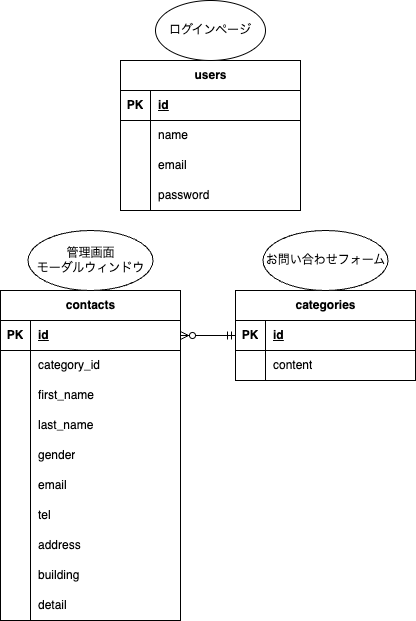

The diagram above was exported from draw.io. Its source (the exported page's mxGraphModel, read from the mxfile embedded in the PNG):
<mxGraphModel dx="607" dy="592" grid="1" gridSize="10" guides="1" tooltips="1" connect="1" arrows="1" fold="1" page="1" pageScale="1" pageWidth="827" pageHeight="1169" math="0" shadow="0">
  <root>
    <mxCell id="0" />
    <mxCell id="1" parent="0" />
    <mxCell id="2" value="contacts" style="shape=table;startSize=30;container=1;collapsible=1;childLayout=tableLayout;fixedRows=1;rowLines=0;fontStyle=1;align=center;resizeLast=1;html=1;" parent="1" vertex="1">
      <mxGeometry x="50" y="310" width="180" height="330" as="geometry" />
    </mxCell>
    <mxCell id="3" value="" style="shape=tableRow;horizontal=0;startSize=0;swimlaneHead=0;swimlaneBody=0;fillColor=none;collapsible=0;dropTarget=0;points=[[0,0.5],[1,0.5]];portConstraint=eastwest;top=0;left=0;right=0;bottom=1;" parent="2" vertex="1">
      <mxGeometry y="30" width="180" height="30" as="geometry" />
    </mxCell>
    <mxCell id="4" value="PK" style="shape=partialRectangle;connectable=0;fillColor=none;top=0;left=0;bottom=0;right=0;fontStyle=1;overflow=hidden;whiteSpace=wrap;html=1;" parent="3" vertex="1">
      <mxGeometry width="30" height="30" as="geometry">
        <mxRectangle width="30" height="30" as="alternateBounds" />
      </mxGeometry>
    </mxCell>
    <mxCell id="5" value="id" style="shape=partialRectangle;connectable=0;fillColor=none;top=0;left=0;bottom=0;right=0;align=left;spacingLeft=6;fontStyle=5;overflow=hidden;whiteSpace=wrap;html=1;" parent="3" vertex="1">
      <mxGeometry x="30" width="150" height="30" as="geometry">
        <mxRectangle width="150" height="30" as="alternateBounds" />
      </mxGeometry>
    </mxCell>
    <mxCell id="6" value="" style="shape=tableRow;horizontal=0;startSize=0;swimlaneHead=0;swimlaneBody=0;fillColor=none;collapsible=0;dropTarget=0;points=[[0,0.5],[1,0.5]];portConstraint=eastwest;top=0;left=0;right=0;bottom=0;" parent="2" vertex="1">
      <mxGeometry y="60" width="180" height="30" as="geometry" />
    </mxCell>
    <mxCell id="7" value="" style="shape=partialRectangle;connectable=0;fillColor=none;top=0;left=0;bottom=0;right=0;editable=1;overflow=hidden;whiteSpace=wrap;html=1;" parent="6" vertex="1">
      <mxGeometry width="30" height="30" as="geometry">
        <mxRectangle width="30" height="30" as="alternateBounds" />
      </mxGeometry>
    </mxCell>
    <mxCell id="8" value="category_id" style="shape=partialRectangle;connectable=0;fillColor=none;top=0;left=0;bottom=0;right=0;align=left;spacingLeft=6;overflow=hidden;whiteSpace=wrap;html=1;" parent="6" vertex="1">
      <mxGeometry x="30" width="150" height="30" as="geometry">
        <mxRectangle width="150" height="30" as="alternateBounds" />
      </mxGeometry>
    </mxCell>
    <mxCell id="9" value="" style="shape=tableRow;horizontal=0;startSize=0;swimlaneHead=0;swimlaneBody=0;fillColor=none;collapsible=0;dropTarget=0;points=[[0,0.5],[1,0.5]];portConstraint=eastwest;top=0;left=0;right=0;bottom=0;" parent="2" vertex="1">
      <mxGeometry y="90" width="180" height="30" as="geometry" />
    </mxCell>
    <mxCell id="10" value="" style="shape=partialRectangle;connectable=0;fillColor=none;top=0;left=0;bottom=0;right=0;editable=1;overflow=hidden;whiteSpace=wrap;html=1;" parent="9" vertex="1">
      <mxGeometry width="30" height="30" as="geometry">
        <mxRectangle width="30" height="30" as="alternateBounds" />
      </mxGeometry>
    </mxCell>
    <mxCell id="11" value="first_name" style="shape=partialRectangle;connectable=0;fillColor=none;top=0;left=0;bottom=0;right=0;align=left;spacingLeft=6;overflow=hidden;whiteSpace=wrap;html=1;" parent="9" vertex="1">
      <mxGeometry x="30" width="150" height="30" as="geometry">
        <mxRectangle width="150" height="30" as="alternateBounds" />
      </mxGeometry>
    </mxCell>
    <mxCell id="12" value="" style="shape=tableRow;horizontal=0;startSize=0;swimlaneHead=0;swimlaneBody=0;fillColor=none;collapsible=0;dropTarget=0;points=[[0,0.5],[1,0.5]];portConstraint=eastwest;top=0;left=0;right=0;bottom=0;" parent="2" vertex="1">
      <mxGeometry y="120" width="180" height="30" as="geometry" />
    </mxCell>
    <mxCell id="13" value="" style="shape=partialRectangle;connectable=0;fillColor=none;top=0;left=0;bottom=0;right=0;editable=1;overflow=hidden;whiteSpace=wrap;html=1;" parent="12" vertex="1">
      <mxGeometry width="30" height="30" as="geometry">
        <mxRectangle width="30" height="30" as="alternateBounds" />
      </mxGeometry>
    </mxCell>
    <mxCell id="14" value="last_name" style="shape=partialRectangle;connectable=0;fillColor=none;top=0;left=0;bottom=0;right=0;align=left;spacingLeft=6;overflow=hidden;whiteSpace=wrap;html=1;" parent="12" vertex="1">
      <mxGeometry x="30" width="150" height="30" as="geometry">
        <mxRectangle width="150" height="30" as="alternateBounds" />
      </mxGeometry>
    </mxCell>
    <mxCell id="34" value="" style="shape=tableRow;horizontal=0;startSize=0;swimlaneHead=0;swimlaneBody=0;fillColor=none;collapsible=0;dropTarget=0;points=[[0,0.5],[1,0.5]];portConstraint=eastwest;top=0;left=0;right=0;bottom=0;" parent="2" vertex="1">
      <mxGeometry y="150" width="180" height="30" as="geometry" />
    </mxCell>
    <mxCell id="35" value="" style="shape=partialRectangle;connectable=0;fillColor=none;top=0;left=0;bottom=0;right=0;editable=1;overflow=hidden;whiteSpace=wrap;html=1;" parent="34" vertex="1">
      <mxGeometry width="30" height="30" as="geometry">
        <mxRectangle width="30" height="30" as="alternateBounds" />
      </mxGeometry>
    </mxCell>
    <mxCell id="36" value="gender" style="shape=partialRectangle;connectable=0;fillColor=none;top=0;left=0;bottom=0;right=0;align=left;spacingLeft=6;overflow=hidden;whiteSpace=wrap;html=1;" parent="34" vertex="1">
      <mxGeometry x="30" width="150" height="30" as="geometry">
        <mxRectangle width="150" height="30" as="alternateBounds" />
      </mxGeometry>
    </mxCell>
    <mxCell id="37" value="" style="shape=tableRow;horizontal=0;startSize=0;swimlaneHead=0;swimlaneBody=0;fillColor=none;collapsible=0;dropTarget=0;points=[[0,0.5],[1,0.5]];portConstraint=eastwest;top=0;left=0;right=0;bottom=0;" parent="2" vertex="1">
      <mxGeometry y="180" width="180" height="30" as="geometry" />
    </mxCell>
    <mxCell id="38" value="" style="shape=partialRectangle;connectable=0;fillColor=none;top=0;left=0;bottom=0;right=0;editable=1;overflow=hidden;whiteSpace=wrap;html=1;" parent="37" vertex="1">
      <mxGeometry width="30" height="30" as="geometry">
        <mxRectangle width="30" height="30" as="alternateBounds" />
      </mxGeometry>
    </mxCell>
    <mxCell id="39" value="email" style="shape=partialRectangle;connectable=0;fillColor=none;top=0;left=0;bottom=0;right=0;align=left;spacingLeft=6;overflow=hidden;whiteSpace=wrap;html=1;" parent="37" vertex="1">
      <mxGeometry x="30" width="150" height="30" as="geometry">
        <mxRectangle width="150" height="30" as="alternateBounds" />
      </mxGeometry>
    </mxCell>
    <mxCell id="40" value="" style="shape=tableRow;horizontal=0;startSize=0;swimlaneHead=0;swimlaneBody=0;fillColor=none;collapsible=0;dropTarget=0;points=[[0,0.5],[1,0.5]];portConstraint=eastwest;top=0;left=0;right=0;bottom=0;" parent="2" vertex="1">
      <mxGeometry y="210" width="180" height="30" as="geometry" />
    </mxCell>
    <mxCell id="41" value="" style="shape=partialRectangle;connectable=0;fillColor=none;top=0;left=0;bottom=0;right=0;editable=1;overflow=hidden;whiteSpace=wrap;html=1;" parent="40" vertex="1">
      <mxGeometry width="30" height="30" as="geometry">
        <mxRectangle width="30" height="30" as="alternateBounds" />
      </mxGeometry>
    </mxCell>
    <mxCell id="42" value="tel" style="shape=partialRectangle;connectable=0;fillColor=none;top=0;left=0;bottom=0;right=0;align=left;spacingLeft=6;overflow=hidden;whiteSpace=wrap;html=1;" parent="40" vertex="1">
      <mxGeometry x="30" width="150" height="30" as="geometry">
        <mxRectangle width="150" height="30" as="alternateBounds" />
      </mxGeometry>
    </mxCell>
    <mxCell id="43" value="" style="shape=tableRow;horizontal=0;startSize=0;swimlaneHead=0;swimlaneBody=0;fillColor=none;collapsible=0;dropTarget=0;points=[[0,0.5],[1,0.5]];portConstraint=eastwest;top=0;left=0;right=0;bottom=0;" parent="2" vertex="1">
      <mxGeometry y="240" width="180" height="30" as="geometry" />
    </mxCell>
    <mxCell id="44" value="" style="shape=partialRectangle;connectable=0;fillColor=none;top=0;left=0;bottom=0;right=0;editable=1;overflow=hidden;whiteSpace=wrap;html=1;" parent="43" vertex="1">
      <mxGeometry width="30" height="30" as="geometry">
        <mxRectangle width="30" height="30" as="alternateBounds" />
      </mxGeometry>
    </mxCell>
    <mxCell id="45" value="address" style="shape=partialRectangle;connectable=0;fillColor=none;top=0;left=0;bottom=0;right=0;align=left;spacingLeft=6;overflow=hidden;whiteSpace=wrap;html=1;" parent="43" vertex="1">
      <mxGeometry x="30" width="150" height="30" as="geometry">
        <mxRectangle width="150" height="30" as="alternateBounds" />
      </mxGeometry>
    </mxCell>
    <mxCell id="46" value="" style="shape=tableRow;horizontal=0;startSize=0;swimlaneHead=0;swimlaneBody=0;fillColor=none;collapsible=0;dropTarget=0;points=[[0,0.5],[1,0.5]];portConstraint=eastwest;top=0;left=0;right=0;bottom=0;" parent="2" vertex="1">
      <mxGeometry y="270" width="180" height="30" as="geometry" />
    </mxCell>
    <mxCell id="47" value="" style="shape=partialRectangle;connectable=0;fillColor=none;top=0;left=0;bottom=0;right=0;editable=1;overflow=hidden;whiteSpace=wrap;html=1;" parent="46" vertex="1">
      <mxGeometry width="30" height="30" as="geometry">
        <mxRectangle width="30" height="30" as="alternateBounds" />
      </mxGeometry>
    </mxCell>
    <mxCell id="48" value="building" style="shape=partialRectangle;connectable=0;fillColor=none;top=0;left=0;bottom=0;right=0;align=left;spacingLeft=6;overflow=hidden;whiteSpace=wrap;html=1;" parent="46" vertex="1">
      <mxGeometry x="30" width="150" height="30" as="geometry">
        <mxRectangle width="150" height="30" as="alternateBounds" />
      </mxGeometry>
    </mxCell>
    <mxCell id="49" value="" style="shape=tableRow;horizontal=0;startSize=0;swimlaneHead=0;swimlaneBody=0;fillColor=none;collapsible=0;dropTarget=0;points=[[0,0.5],[1,0.5]];portConstraint=eastwest;top=0;left=0;right=0;bottom=0;" parent="2" vertex="1">
      <mxGeometry y="300" width="180" height="30" as="geometry" />
    </mxCell>
    <mxCell id="50" value="" style="shape=partialRectangle;connectable=0;fillColor=none;top=0;left=0;bottom=0;right=0;editable=1;overflow=hidden;whiteSpace=wrap;html=1;" parent="49" vertex="1">
      <mxGeometry width="30" height="30" as="geometry">
        <mxRectangle width="30" height="30" as="alternateBounds" />
      </mxGeometry>
    </mxCell>
    <mxCell id="51" value="detail" style="shape=partialRectangle;connectable=0;fillColor=none;top=0;left=0;bottom=0;right=0;align=left;spacingLeft=6;overflow=hidden;whiteSpace=wrap;html=1;" parent="49" vertex="1">
      <mxGeometry x="30" width="150" height="30" as="geometry">
        <mxRectangle width="150" height="30" as="alternateBounds" />
      </mxGeometry>
    </mxCell>
    <mxCell id="21" value="categories" style="shape=table;startSize=30;container=1;collapsible=1;childLayout=tableLayout;fixedRows=1;rowLines=0;fontStyle=1;align=center;resizeLast=1;html=1;" parent="1" vertex="1">
      <mxGeometry x="285" y="310" width="180" height="90" as="geometry" />
    </mxCell>
    <mxCell id="22" value="" style="shape=tableRow;horizontal=0;startSize=0;swimlaneHead=0;swimlaneBody=0;fillColor=none;collapsible=0;dropTarget=0;points=[[0,0.5],[1,0.5]];portConstraint=eastwest;top=0;left=0;right=0;bottom=1;" parent="21" vertex="1">
      <mxGeometry y="30" width="180" height="30" as="geometry" />
    </mxCell>
    <mxCell id="23" value="PK" style="shape=partialRectangle;connectable=0;fillColor=none;top=0;left=0;bottom=0;right=0;fontStyle=1;overflow=hidden;whiteSpace=wrap;html=1;" parent="22" vertex="1">
      <mxGeometry width="30" height="30" as="geometry">
        <mxRectangle width="30" height="30" as="alternateBounds" />
      </mxGeometry>
    </mxCell>
    <mxCell id="24" value="id" style="shape=partialRectangle;connectable=0;fillColor=none;top=0;left=0;bottom=0;right=0;align=left;spacingLeft=6;fontStyle=5;overflow=hidden;whiteSpace=wrap;html=1;" parent="22" vertex="1">
      <mxGeometry x="30" width="150" height="30" as="geometry">
        <mxRectangle width="150" height="30" as="alternateBounds" />
      </mxGeometry>
    </mxCell>
    <mxCell id="25" value="" style="shape=tableRow;horizontal=0;startSize=0;swimlaneHead=0;swimlaneBody=0;fillColor=none;collapsible=0;dropTarget=0;points=[[0,0.5],[1,0.5]];portConstraint=eastwest;top=0;left=0;right=0;bottom=0;" parent="21" vertex="1">
      <mxGeometry y="60" width="180" height="30" as="geometry" />
    </mxCell>
    <mxCell id="26" value="" style="shape=partialRectangle;connectable=0;fillColor=none;top=0;left=0;bottom=0;right=0;editable=1;overflow=hidden;whiteSpace=wrap;html=1;" parent="25" vertex="1">
      <mxGeometry width="30" height="30" as="geometry">
        <mxRectangle width="30" height="30" as="alternateBounds" />
      </mxGeometry>
    </mxCell>
    <mxCell id="27" value="content" style="shape=partialRectangle;connectable=0;fillColor=none;top=0;left=0;bottom=0;right=0;align=left;spacingLeft=6;overflow=hidden;whiteSpace=wrap;html=1;" parent="25" vertex="1">
      <mxGeometry x="30" width="150" height="30" as="geometry">
        <mxRectangle width="150" height="30" as="alternateBounds" />
      </mxGeometry>
    </mxCell>
    <mxCell id="52" value="users" style="shape=table;startSize=30;container=1;collapsible=1;childLayout=tableLayout;fixedRows=1;rowLines=0;fontStyle=1;align=center;resizeLast=1;html=1;" parent="1" vertex="1">
      <mxGeometry x="170" y="80" width="180" height="150" as="geometry" />
    </mxCell>
    <mxCell id="53" value="" style="shape=tableRow;horizontal=0;startSize=0;swimlaneHead=0;swimlaneBody=0;fillColor=none;collapsible=0;dropTarget=0;points=[[0,0.5],[1,0.5]];portConstraint=eastwest;top=0;left=0;right=0;bottom=1;" parent="52" vertex="1">
      <mxGeometry y="30" width="180" height="30" as="geometry" />
    </mxCell>
    <mxCell id="54" value="PK" style="shape=partialRectangle;connectable=0;fillColor=none;top=0;left=0;bottom=0;right=0;fontStyle=1;overflow=hidden;whiteSpace=wrap;html=1;" parent="53" vertex="1">
      <mxGeometry width="30" height="30" as="geometry">
        <mxRectangle width="30" height="30" as="alternateBounds" />
      </mxGeometry>
    </mxCell>
    <mxCell id="55" value="id" style="shape=partialRectangle;connectable=0;fillColor=none;top=0;left=0;bottom=0;right=0;align=left;spacingLeft=6;fontStyle=5;overflow=hidden;whiteSpace=wrap;html=1;" parent="53" vertex="1">
      <mxGeometry x="30" width="150" height="30" as="geometry">
        <mxRectangle width="150" height="30" as="alternateBounds" />
      </mxGeometry>
    </mxCell>
    <mxCell id="56" value="" style="shape=tableRow;horizontal=0;startSize=0;swimlaneHead=0;swimlaneBody=0;fillColor=none;collapsible=0;dropTarget=0;points=[[0,0.5],[1,0.5]];portConstraint=eastwest;top=0;left=0;right=0;bottom=0;" parent="52" vertex="1">
      <mxGeometry y="60" width="180" height="30" as="geometry" />
    </mxCell>
    <mxCell id="57" value="" style="shape=partialRectangle;connectable=0;fillColor=none;top=0;left=0;bottom=0;right=0;editable=1;overflow=hidden;whiteSpace=wrap;html=1;" parent="56" vertex="1">
      <mxGeometry width="30" height="30" as="geometry">
        <mxRectangle width="30" height="30" as="alternateBounds" />
      </mxGeometry>
    </mxCell>
    <mxCell id="58" value="name" style="shape=partialRectangle;connectable=0;fillColor=none;top=0;left=0;bottom=0;right=0;align=left;spacingLeft=6;overflow=hidden;whiteSpace=wrap;html=1;" parent="56" vertex="1">
      <mxGeometry x="30" width="150" height="30" as="geometry">
        <mxRectangle width="150" height="30" as="alternateBounds" />
      </mxGeometry>
    </mxCell>
    <mxCell id="59" value="" style="shape=tableRow;horizontal=0;startSize=0;swimlaneHead=0;swimlaneBody=0;fillColor=none;collapsible=0;dropTarget=0;points=[[0,0.5],[1,0.5]];portConstraint=eastwest;top=0;left=0;right=0;bottom=0;" parent="52" vertex="1">
      <mxGeometry y="90" width="180" height="30" as="geometry" />
    </mxCell>
    <mxCell id="60" value="" style="shape=partialRectangle;connectable=0;fillColor=none;top=0;left=0;bottom=0;right=0;editable=1;overflow=hidden;whiteSpace=wrap;html=1;" parent="59" vertex="1">
      <mxGeometry width="30" height="30" as="geometry">
        <mxRectangle width="30" height="30" as="alternateBounds" />
      </mxGeometry>
    </mxCell>
    <mxCell id="61" value="email" style="shape=partialRectangle;connectable=0;fillColor=none;top=0;left=0;bottom=0;right=0;align=left;spacingLeft=6;overflow=hidden;whiteSpace=wrap;html=1;" parent="59" vertex="1">
      <mxGeometry x="30" width="150" height="30" as="geometry">
        <mxRectangle width="150" height="30" as="alternateBounds" />
      </mxGeometry>
    </mxCell>
    <mxCell id="62" value="" style="shape=tableRow;horizontal=0;startSize=0;swimlaneHead=0;swimlaneBody=0;fillColor=none;collapsible=0;dropTarget=0;points=[[0,0.5],[1,0.5]];portConstraint=eastwest;top=0;left=0;right=0;bottom=0;" parent="52" vertex="1">
      <mxGeometry y="120" width="180" height="30" as="geometry" />
    </mxCell>
    <mxCell id="63" value="" style="shape=partialRectangle;connectable=0;fillColor=none;top=0;left=0;bottom=0;right=0;editable=1;overflow=hidden;whiteSpace=wrap;html=1;" parent="62" vertex="1">
      <mxGeometry width="30" height="30" as="geometry">
        <mxRectangle width="30" height="30" as="alternateBounds" />
      </mxGeometry>
    </mxCell>
    <mxCell id="64" value="password" style="shape=partialRectangle;connectable=0;fillColor=none;top=0;left=0;bottom=0;right=0;align=left;spacingLeft=6;overflow=hidden;whiteSpace=wrap;html=1;" parent="62" vertex="1">
      <mxGeometry x="30" width="150" height="30" as="geometry">
        <mxRectangle width="150" height="30" as="alternateBounds" />
      </mxGeometry>
    </mxCell>
    <mxCell id="67" value="" style="edgeStyle=entityRelationEdgeStyle;fontSize=12;html=1;endArrow=ERzeroToMany;startArrow=ERmandOne;entryX=1;entryY=0.5;entryDx=0;entryDy=0;exitX=0;exitY=0.5;exitDx=0;exitDy=0;" parent="1" source="22" target="3" edge="1">
      <mxGeometry width="100" height="100" relative="1" as="geometry">
        <mxPoint x="170" y="360" as="sourcePoint" />
        <mxPoint x="270" y="260" as="targetPoint" />
      </mxGeometry>
    </mxCell>
    <mxCell id="69" value="ログインページ" style="ellipse;whiteSpace=wrap;html=1;" vertex="1" parent="1">
      <mxGeometry x="205" y="20" width="110" height="60" as="geometry" />
    </mxCell>
    <mxCell id="70" value="管理画面&lt;div&gt;モーダルウィンドウ&lt;/div&gt;" style="ellipse;whiteSpace=wrap;html=1;" vertex="1" parent="1">
      <mxGeometry x="77.5" y="250" width="125" height="60" as="geometry" />
    </mxCell>
    <mxCell id="71" value="&lt;span style=&quot;background-color: transparent;&quot;&gt;お問い合わせ&lt;/span&gt;&lt;span style=&quot;background-color: transparent;&quot;&gt;フォーム&lt;/span&gt;" style="ellipse;whiteSpace=wrap;html=1;" vertex="1" parent="1">
      <mxGeometry x="312.5" y="250" width="125" height="60" as="geometry" />
    </mxCell>
  </root>
</mxGraphModel>